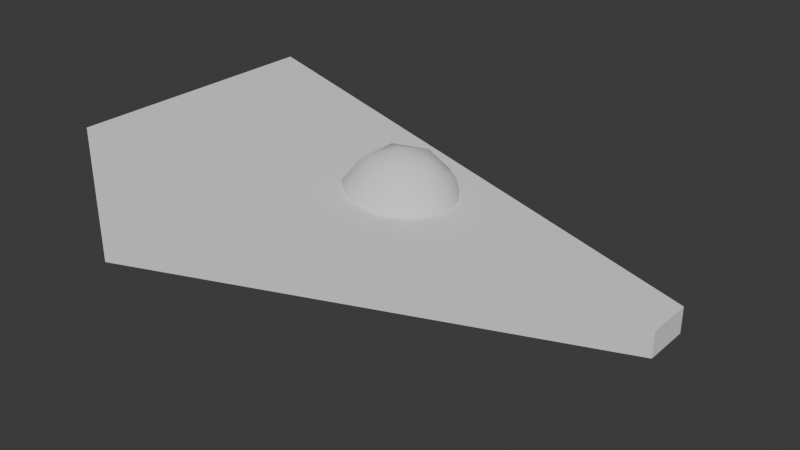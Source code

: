 # Source: Ship.blend  (saved by Blender 5.3.31; exported with 4.5.12 LTS)
import bpy
from mathutils import Matrix  # noqa: F401  (used for matrix-valued properties, if any)

bpy.ops.wm.read_factory_settings(use_empty=True)
scene = bpy.context.scene
scene.name = 'Scene'

# ---- collections
col_collection = bpy.data.collections.new('Collection'); scene.collection.children.link(col_collection)

# ---- node groups
ng_smooth_by_angle = bpy.data.node_groups.new('Smooth by Angle', 'GeometryNodeTree')
_s = ng_smooth_by_angle.interface.new_socket(name='Mesh', in_out='OUTPUT', socket_type='NodeSocketGeometry')
_s = ng_smooth_by_angle.interface.new_socket(name='Mesh', in_out='INPUT', socket_type='NodeSocketGeometry')
_s = ng_smooth_by_angle.interface.new_socket(name='Angle', in_out='INPUT', socket_type='NodeSocketFloat')
_s.subtype = 'ANGLE'
_s.default_value = 0.5236
_s.min_value = 0.0
_s.max_value = 3.142
_s.description = 'Maximum face angle for smooth edges'
_s = ng_smooth_by_angle.interface.new_socket(name='Ignore Sharpness', in_out='INPUT', socket_type='NodeSocketBool')
_s.force_non_field = True
ng_smooth_by_angle.is_modifier = True
_N = ng_smooth_by_angle.nodes; _L = ng_smooth_by_angle.links
n0 = _N.new('GeometryNodeSetShadeSmooth'); n0.name = 'Set Shade Smooth'; n0.location = (120, -80)
n0.domain = 'EDGE'
n1 = _N.new('GeometryNodeSetShadeSmooth'); n1.name = 'Set Shade Smooth.001'; n1.location = (300, -80)
n2 = _N.new('NodeGroupOutput'); n2.name = 'Group Output'; n2.location = (480, -80)
n3 = _N.new('GeometryNodeInputMeshEdgeAngle'); n3.name = 'Edge Angle'; n3.location = (-440, -240)
n4 = _N.new('NodeGroupInput'); n4.name = 'Group Input'; n4.location = (-80, -80)
n5 = _N.new('GeometryNodeInputEdgeSmooth'); n5.name = 'Is Edge Smooth'; n5.location = (-260, -120)
n6 = _N.new('GeometryNodeInputShadeSmooth'); n6.name = 'Is Shade Smooth'; n6.location = (-440, -397)
n7 = _N.new('FunctionNodeCompare'); n7.name = 'Compare'; n7.location = (-260, -260)
n7.operation = 'LESS_EQUAL'
n8 = _N.new('FunctionNodeBooleanMath'); n8.name = 'Boolean Math.001'; n8.location = (-80, -260)
n9 = _N.new('NodeGroupInput'); n9.name = 'Group Input.001'; n9.location = (-440, -329)
n10 = _N.new('NodeGroupInput'); n10.name = 'Group Input.002'; n10.location = (-259, -189)
n11 = _N.new('FunctionNodeBooleanMath'); n11.name = 'Boolean Math'; n11.location = (-80, -149)
n11.operation = 'OR'
n12 = _N.new('FunctionNodeBooleanMath'); n12.name = 'Boolean Math.002'; n12.location = (-260, -380)
n12.operation = 'OR'
n13 = _N.new('NodeGroupInput'); n13.name = 'Group Input.003'; n13.location = (-440, -460)
_L.new(n3.outputs[0], n7.inputs[0])
_L.new(n1.outputs[0], n2.inputs[0])
_L.new(n9.outputs[1], n7.inputs[1])
_L.new(n7.outputs[0], n8.inputs[0])
_L.new(n4.outputs[0], n0.inputs[0])
_L.new(n0.outputs[0], n1.inputs[0])
_L.new(n8.outputs[0], n0.inputs[2])
_L.new(n10.outputs[2], n11.inputs[1])
_L.new(n5.outputs[0], n11.inputs[0])
_L.new(n11.outputs[0], n0.inputs[1])
_L.new(n13.outputs[2], n12.inputs[1])
_L.new(n6.outputs[0], n12.inputs[0])
_L.new(n12.outputs[0], n8.inputs[1])
n2.is_active_output = True

# ---- world
world_world = bpy.data.worlds.new('World'); scene.world = world_world
world_world.use_nodes = True; world_world.node_tree.nodes.clear()
_N = world_world.node_tree.nodes; _L = world_world.node_tree.links
n0 = _N.new('ShaderNodeOutputWorld'); n0.name = 'World Output'; n0.location = (200, 100)
n1 = _N.new('ShaderNodeBackground'); n1.name = 'Background'; n1.location = (-200, 100)
n1.inputs[0].default_value = (0.05088, 0.05088, 0.05088, 1.0)
_L.new(n1.outputs[0], n0.inputs[0])
n0.is_active_output = True
world_world.color = (0.05088, 0.05088, 0.05088)
world_world.sun_shadow_jitter_overblur = 0.0

# ---- meshes
me_cube = bpy.data.meshes.new('Cube')
me_cube.from_pydata([(-2.0, -1.0, -0.5332), (-2.0, -1.0, 0.5332), (-2.0, 1.0, -0.5332), (-2.0, 1.0, 0.5332), (2.0, -0.1714, -0.09138), (2.0, -0.1714, 0.09138), (2.0, 0.1714, -0.09138), (2.0, 0.1714, 0.09138)], [], [(0, 1, 3, 2), (2, 3, 7, 6), (6, 7, 5, 4), (4, 5, 1, 0), (2, 6, 4, 0), (7, 3, 1, 5)])
_uv = me_cube.uv_layers.new(name='UVMap')
_uv.uv.foreach_set('vector', [0.375, 0.0, 0.625, 0.0, 0.625, 0.25, 0.375, 0.25, 0.375, 0.25, 0.625, 0.25, 0.625, 0.5, 0.375, 0.5, 0.375, 0.5, 0.625, 0.5, 0.625, 0.75, 0.375, 0.75, 0.375, 0.75, 0.625, 0.75, 0.625, 1.0, 0.375, 1.0, 0.125, 0.5, 0.375, 0.5, 0.375, 0.75, 0.125, 0.75, 0.625, 0.5, 0.875, 0.5, 0.875, 0.75, 0.625, 0.75])
me_cube.update()
me_icosphere = bpy.data.meshes.new('Icosphere')
me_icosphere.from_pydata([(0.0, 0.0, -1.0), (0.7236, -0.5257, -0.4472), (-0.2764, -0.8506, -0.4472), (-0.8944, 0.0, -0.4472), (-0.2764, 0.8506, -0.4472), (0.7236, 0.5257, -0.4472), (0.2764, -0.8506, 0.4472), (-0.7236, -0.5257, 0.4472), (-0.7236, 0.5257, 0.4472), (0.2764, 0.8506, 0.4472), (0.8944, 0.0, 0.4472), (0.0, 0.0, 1.0), (-0.1625, -0.5, -0.8507), (0.4253, -0.309, -0.8507), (0.2629, -0.809, -0.5257), (0.8506, 0.0, -0.5257), (0.4253, 0.309, -0.8507), (-0.5257, 0.0, -0.8507), (-0.6882, -0.5, -0.5257), (-0.1625, 0.5, -0.8507), (-0.6882, 0.5, -0.5257), (0.2629, 0.809, -0.5257), (0.9511, -0.309, 0.0), (0.9511, 0.309, 0.0), (0.0, -1.0, 0.0), (0.5878, -0.809, 0.0), (-0.9511, -0.309, 0.0), (-0.5878, -0.809, 0.0), (-0.5878, 0.809, 0.0), (-0.9511, 0.309, 0.0), (0.5878, 0.809, 0.0), (0.0, 1.0, 0.0), (0.6882, -0.5, 0.5257), (-0.2629, -0.809, 0.5257), (-0.8506, 0.0, 0.5257), (-0.2629, 0.809, 0.5257), (0.6882, 0.5, 0.5257), (0.1625, -0.5, 0.8507), (0.5257, 0.0, 0.8507), (-0.4253, -0.309, 0.8507), (-0.4253, 0.309, 0.8507), (0.1625, 0.5, 0.8507)], [], [(0, 13, 12), (1, 13, 15), (0, 12, 17), (0, 17, 19), (0, 19, 16), (1, 15, 22), (2, 14, 24), (3, 18, 26), (4, 20, 28), (5, 21, 30), (1, 22, 25), (2, 24, 27), (3, 26, 29), (4, 28, 31), (5, 30, 23), (6, 32, 37), (7, 33, 39), (8, 34, 40), (9, 35, 41), (10, 36, 38), (38, 41, 11), (38, 36, 41), (36, 9, 41), (41, 40, 11), (41, 35, 40), (35, 8, 40), (40, 39, 11), (40, 34, 39), (34, 7, 39), (39, 37, 11), (39, 33, 37), (33, 6, 37), (37, 38, 11), (37, 32, 38), (32, 10, 38), (23, 36, 10), (23, 30, 36), (30, 9, 36), (31, 35, 9), (31, 28, 35), (28, 8, 35), (29, 34, 8), (29, 26, 34), (26, 7, 34), (27, 33, 7), (27, 24, 33), (24, 6, 33), (25, 32, 6), (25, 22, 32), (22, 10, 32), (30, 31, 9), (30, 21, 31), (21, 4, 31), (28, 29, 8), (28, 20, 29), (20, 3, 29), (26, 27, 7), (26, 18, 27), (18, 2, 27), (24, 25, 6), (24, 14, 25), (14, 1, 25), (22, 23, 10), (22, 15, 23), (15, 5, 23), (16, 21, 5), (16, 19, 21), (19, 4, 21), (19, 20, 4), (19, 17, 20), (17, 3, 20), (17, 18, 3), (17, 12, 18), (12, 2, 18), (15, 16, 5), (15, 13, 16), (13, 0, 16), (12, 14, 2), (12, 13, 14), (13, 1, 14)])
me_icosphere.polygons.foreach_set('use_smooth', [True] * 80)
_uv = me_icosphere.uv_layers.new(name='UVMap')
_uv.uv.foreach_set('vector', [0.1818, 0.0, 0.2273, 0.07873, 0.1364, 0.07873, 0.2727, 0.1575, 0.3182, 0.07873, 0.3636, 0.1575, 0.9091, 0.0, 0.9545, 0.07873, 0.8636, 0.07873, 0.7273, 0.0, 0.7727, 0.07873, 0.6818, 0.07873, 0.5455, 0.0, 0.5909, 0.07873, 0.5, 0.07873, 0.2727, 0.1575, 0.3636, 0.1575, 0.3182, 0.2362, 0.09091, 0.1575, 0.1818, 0.1575, 0.1364, 0.2362, 0.8182, 0.1575, 0.9091, 0.1575, 0.8636, 0.2362, 0.6364, 0.1575, 0.7273, 0.1575, 0.6818, 0.2362, 0.4545, 0.1575, 0.5455, 0.1575, 0.5, 0.2362, 0.2727, 0.1575, 0.3182, 0.2362, 0.2273, 0.2362, 0.09091, 0.1575, 0.1364, 0.2362, 0.04546, 0.2362, 0.8182, 0.1575, 0.8636, 0.2362, 0.7727, 0.2362, 0.6364, 0.1575, 0.6818, 0.2362, 0.5909, 0.2362, 0.4545, 0.1575, 0.5, 0.2362, 0.4091, 0.2362, 0.1818, 0.3149, 0.2727, 0.3149, 0.2273, 0.3937, 0.0, 0.3149, 0.09091, 0.3149, 0.04546, 0.3937, 0.7273, 0.3149, 0.8182, 0.3149, 0.7727, 0.3937, 0.5455, 0.3149, 0.6364, 0.3149, 0.5909, 0.3937, 0.3636, 0.3149, 0.4545, 0.3149, 0.4091, 0.3937, 0.4091, 0.3937, 0.5, 0.3937, 0.4545, 0.4724, 0.4091, 0.3937, 0.4545, 0.3149, 0.5, 0.3937, 0.4545, 0.3149, 0.5455, 0.3149, 0.5, 0.3937, 0.5909, 0.3937, 0.6818, 0.3937, 0.6364, 0.4724, 0.5909, 0.3937, 0.6364, 0.3149, 0.6818, 0.3937, 0.6364, 0.3149, 0.7273, 0.3149, 0.6818, 0.3937, 0.7727, 0.3937, 0.8636, 0.3937, 0.8182, 0.4724, 0.7727, 0.3937, 0.8182, 0.3149, 0.8636, 0.3937, 0.8182, 0.3149, 0.9091, 0.3149, 0.8636, 0.3937, 0.04546, 0.3937, 0.1364, 0.3937, 0.09091, 0.4724, 0.04546, 0.3937, 0.09091, 0.3149, 0.1364, 0.3937, 0.09091, 0.3149, 0.1818, 0.3149, 0.1364, 0.3937, 0.2273, 0.3937, 0.3182, 0.3937, 0.2727, 0.4724, 0.2273, 0.3937, 0.2727, 0.3149, 0.3182, 0.3937, 0.2727, 0.3149, 0.3636, 0.3149, 0.3182, 0.3937, 0.4091, 0.2362, 0.4545, 0.3149, 0.3636, 0.3149, 0.4091, 0.2362, 0.5, 0.2362, 0.4545, 0.3149, 0.5, 0.2362, 0.5455, 0.3149, 0.4545, 0.3149, 0.5909, 0.2362, 0.6364, 0.3149, 0.5455, 0.3149, 0.5909, 0.2362, 0.6818, 0.2362, 0.6364, 0.3149, 0.6818, 0.2362, 0.7273, 0.3149, 0.6364, 0.3149, 0.7727, 0.2362, 0.8182, 0.3149, 0.7273, 0.3149, 0.7727, 0.2362, 0.8636, 0.2362, 0.8182, 0.3149, 0.8636, 0.2362, 0.9091, 0.3149, 0.8182, 0.3149, 0.04546, 0.2362, 0.09091, 0.3149, 0.0, 0.3149, 0.04546, 0.2362, 0.1364, 0.2362, 0.09091, 0.3149, 0.1364, 0.2362, 0.1818, 0.3149, 0.09091, 0.3149, 0.2273, 0.2362, 0.2727, 0.3149, 0.1818, 0.3149, 0.2273, 0.2362, 0.3182, 0.2362, 0.2727, 0.3149, 0.3182, 0.2362, 0.3636, 0.3149, 0.2727, 0.3149, 0.5, 0.2362, 0.5909, 0.2362, 0.5455, 0.3149, 0.5, 0.2362, 0.5455, 0.1575, 0.5909, 0.2362, 0.5455, 0.1575, 0.6364, 0.1575, 0.5909, 0.2362, 0.6818, 0.2362, 0.7727, 0.2362, 0.7273, 0.3149, 0.6818, 0.2362, 0.7273, 0.1575, 0.7727, 0.2362, 0.7273, 0.1575, 0.8182, 0.1575, 0.7727, 0.2362, 0.8636, 0.2362, 0.9545, 0.2362, 0.9091, 0.3149, 0.8636, 0.2362, 0.9091, 0.1575, 0.9545, 0.2362, 0.9091, 0.1575, 1.0, 0.1575, 0.9545, 0.2362, 0.1364, 0.2362, 0.2273, 0.2362, 0.1818, 0.3149, 0.1364, 0.2362, 0.1818, 0.1575, 0.2273, 0.2362, 0.1818, 0.1575, 0.2727, 0.1575, 0.2273, 0.2362, 0.3182, 0.2362, 0.4091, 0.2362, 0.3636, 0.3149, 0.3182, 0.2362, 0.3636, 0.1575, 0.4091, 0.2362, 0.3636, 0.1575, 0.4545, 0.1575, 0.4091, 0.2362, 0.5, 0.07873, 0.5455, 0.1575, 0.4545, 0.1575, 0.5, 0.07873, 0.5909, 0.07873, 0.5455, 0.1575, 0.5909, 0.07873, 0.6364, 0.1575, 0.5455, 0.1575, 0.6818, 0.07873, 0.7273, 0.1575, 0.6364, 0.1575, 0.6818, 0.07873, 0.7727, 0.07873, 0.7273, 0.1575, 0.7727, 0.07873, 0.8182, 0.1575, 0.7273, 0.1575, 0.8636, 0.07873, 0.9091, 0.1575, 0.8182, 0.1575, 0.8636, 0.07873, 0.9545, 0.07873, 0.9091, 0.1575, 0.9545, 0.07873, 1.0, 0.1575, 0.9091, 0.1575, 0.3636, 0.1575, 0.4091, 0.07873, 0.4545, 0.1575, 0.3636, 0.1575, 0.3182, 0.07873, 0.4091, 0.07873, 0.3182, 0.07873, 0.3636, 0.0, 0.4091, 0.07873, 0.1364, 0.07873, 0.1818, 0.1575, 0.09091, 0.1575, 0.1364, 0.07873, 0.2273, 0.07873, 0.1818, 0.1575, 0.2273, 0.07873, 0.2727, 0.1575, 0.1818, 0.1575])
me_icosphere.update()

# ---- objects
ob_cube = bpy.data.objects.new('Cube', me_cube)
ob_icosphere = bpy.data.objects.new('Icosphere', me_icosphere)

# ---- transforms, parenting, visibility, modifiers, constraints
ob_cube.location = (0.0, 0.0, 0.0)
ob_icosphere.location = (0.0, 0.0, 0.1709)
ob_icosphere.scale = (0.4332, 0.4332, 0.4332)
_m = ob_icosphere.modifiers.new('Smooth by Angle', 'NODES')
_m.node_group = ng_smooth_by_angle
_m.use_pin_to_last = True
_m.show_group_selector = False

# ---- collection membership
col_collection.objects.link(ob_cube)
col_collection.objects.link(ob_icosphere)

# ---- scene / render settings (as saved in the file)
scene.frame_start = 1; scene.frame_end = 250; scene.frame_set(1)
scene.render.engine = 'BLENDER_EEVEE_NEXT'
scene.render.bake_bias = 0.0
scene.render.bake_samples = 0
scene.render.compositor_device = 'GPU'
scene.eevee.use_volume_custom_range = False
scene.eevee.fast_gi_thickness_near = 0.1
scene.eevee.fast_gi_thickness_far = 0.0
scene.eevee.ray_tracing_options.screen_trace_thickness = 0.1
bpy.context.view_layer.update()

# ---- added for rendering (the .blend has no active camera and no usable light): camera, sun
cam_auto = bpy.data.cameras.new('AutoCamera')
cam_auto.lens = 50.0
cam_auto.sensor_width = 36.0
cam_auto.clip_end = 1000.0
ob_auto_camera = bpy.data.objects.new('AutoCamera', cam_auto)
scene.collection.objects.link(ob_auto_camera)
ob_auto_camera.location = (4.26943, -5.12332, 3.45098)
ob_auto_camera.rotation_euler = (1.09748, -7.21219e-08, 0.694738)
scene.camera = ob_auto_camera
light_auto_sun = bpy.data.lights.new('AutoSun', 'SUN')
light_auto_sun.energy = 3.0
light_auto_sun.angle = 0.0523599
ob_auto_sun = bpy.data.objects.new('AutoSun', light_auto_sun)
scene.collection.objects.link(ob_auto_sun)
ob_auto_sun.rotation_euler = (0.872665, 0.174533, 0.523599)
bpy.context.view_layer.update()
